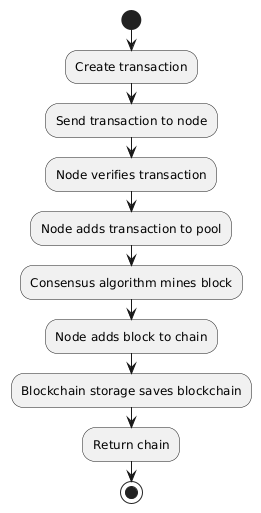

The diagram above was rendered by PlantUML. Its source (embedded in the PNG):
@startuml
start
:Create transaction;
:Send transaction to node;
:Node verifies transaction;
:Node adds transaction to pool;
:Consensus algorithm mines block;
:Node adds block to chain;
:Blockchain storage saves blockchain;
:Return chain;
stop
@enduml